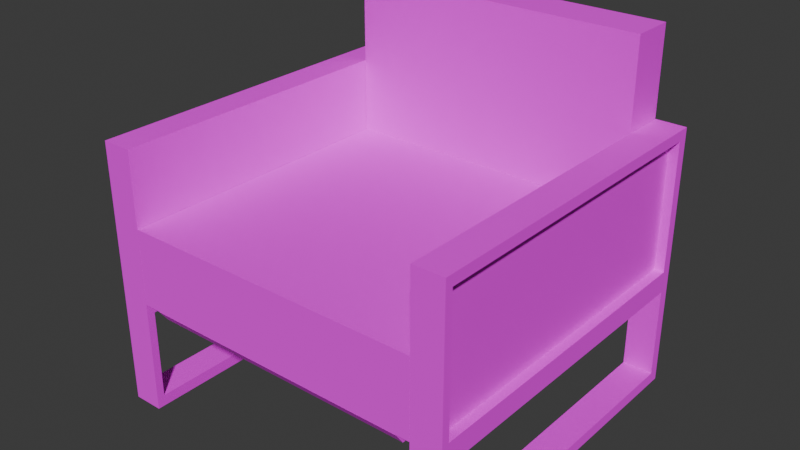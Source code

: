 # Source: Chair_1.blend  (saved by Blender 4.0.36; exported with 4.5.12 LTS)
import bpy
from mathutils import Matrix  # noqa: F401  (used for matrix-valued properties, if any)

bpy.ops.wm.read_factory_settings(use_empty=True)
scene = bpy.context.scene
scene.name = 'Scene'

# ---- collections
col_collection = bpy.data.collections.new('Collection'); scene.collection.children.link(col_collection)

# ---- images (referenced by path relative to the original .blend; pixels are not part of the script)
import os
ASSET_DIR = os.environ.get("B2B_ASSET_DIR", "")  # directory of the original .blend (textures are referenced by path, not embedded)
HERE = os.path.dirname(os.path.abspath(__file__))  # packed textures are extracted next to this script under _unpacked/

def load_image(name, relpath, width, height, colorspace="sRGB"):
    """Load a texture the original file referenced (path relative to the .blend, or extracted next to this script)."""
    p = next((c for c in (os.path.join(HERE, relpath), os.path.join(ASSET_DIR, relpath)) if relpath and os.path.exists(c)), "")
    if p:
        img = bpy.data.images.load(p, check_existing=True)
        img.name = name
    else:  # same state as the original file: an image datablock whose file is absent (Cycles renders it pink)
        img = bpy.data.images.new(name, width, height)
        img.source = "FILE"
        img.filepath = "//" + (relpath or name)
    img.colorspace_settings.name = colorspace
    return img
img_chair_1_blue_texture_png = load_image('Chair 1 Blue Texture.png', 'Textures/Chair 1 Blue Texture.png', 1024, 1024, 'sRGB')

# ---- materials (node trees are filled in below, after node groups)
mat_material = bpy.data.materials.new('Material')
mat_material.alpha_threshold = 0.0
mat_material.use_transparent_shadow = False
mat_material.roughness = 0.5
mat_material.line_color = (0.0, 0.0, 0.0, 1.0)

# ---- material node trees
mat_material.use_nodes = True; mat_material.node_tree.nodes.clear()
_N = mat_material.node_tree.nodes; _L = mat_material.node_tree.links
n0 = _N.new('ShaderNodeOutputMaterial'); n0.name = 'Material Output'; n0.location = (300, 300)
n1 = _N.new('ShaderNodeBsdfPrincipled'); n1.name = 'Principled BSDF'; n1.location = (10, 300)
n1.inputs[2].default_value = 1.0
n1.inputs[3].default_value = 1.45
n2 = _N.new('ShaderNodeTexImage'); n2.name = 'Image Texture'; n2.location = (-359, 240)
n2.image = img_chair_1_blue_texture_png
_L.new(n1.outputs[0], n0.inputs[0])
_L.new(n2.outputs[0], n1.inputs[0])
n0.is_active_output = True

# ---- world
world_world = bpy.data.worlds.new('World'); scene.world = world_world
world_world.use_nodes = True; world_world.node_tree.nodes.clear()
_N = world_world.node_tree.nodes; _L = world_world.node_tree.links
n0 = _N.new('ShaderNodeOutputWorld'); n0.name = 'World Output'; n0.location = (300, 300)
n1 = _N.new('ShaderNodeBackground'); n1.name = 'Background'; n1.location = (10, 300)
n1.inputs[0].default_value = (0.05088, 0.05088, 0.05088, 1.0)
_L.new(n1.outputs[0], n0.inputs[0])
n0.is_active_output = True
world_world.color = (0.05088, 0.05088, 0.05088)
world_world.use_sun_shadow = False
world_world.sun_shadow_jitter_overblur = 0.0

# ---- meshes
me_cube_001 = bpy.data.meshes.new('Cube.001')
me_cube_001.from_pydata([(1.0, 1.0, 1.25), (1.0, 1.0, 0.75), (1.0, -0.9699, 1.25), (1.0, -0.9699, 0.75), (-1.0, 1.0, 1.25), (-1.0, 1.0, 0.75), (-1.0, -0.9699, 1.25), (-1.0, -0.9699, 0.75), (1.0, 1.29, 2.325), (1.0, 1.29, 0.75), (1.0, 0.9997, 2.325), (1.0, 0.9997, 0.75), (-1.0, 1.29, 2.325), (-1.0, 1.29, 0.75), (-1.0, 0.9997, 2.325), (-1.0, 0.9997, 0.75), (1.002, -0.9182, 0.07393), (1.002, -0.9699, 1.743), (1.002, 1.222, 0.07393), (1.002, 1.29, 1.743), (1.202, -0.9182, 0.07393), (1.202, -0.9182, 1.675), (1.202, 1.222, 0.07393), (1.202, 1.222, 1.675), (1.002, -0.9182, 0.6736), (1.002, 1.222, 0.6736), (1.202, 1.222, 0.6736), (1.202, -0.9182, 0.6736), (1.002, 1.29, 0.0), (1.002, -0.9699, 0.0), (1.002, 1.29, 0.7476), (1.202, 1.222, 0.8151), (1.202, 1.29, 0.0), (1.202, -0.9699, 0.0), (1.202, -0.9182, 0.8151), (1.002, -0.9699, 0.7476), (1.202, 1.29, 1.743), (1.202, -0.9699, 1.743), (1.202, 1.29, 0.7476), (1.202, -0.9699, 0.7476), (-1.002, -0.9182, 0.07393), (-1.002, -0.9699, 1.743), (-1.002, 1.222, 0.07393), (-1.002, 1.29, 1.743), (-1.202, -0.9182, 0.07393), (-1.202, -0.9182, 1.675), (-1.202, 1.222, 0.07393), (-1.202, 1.222, 1.675), (-1.002, -0.9182, 0.6736), (-1.002, 1.222, 0.6736), (-1.202, 1.222, 0.6736), (-1.202, -0.9182, 0.6736), (-1.002, 1.29, 0.0), (-1.002, -0.9699, 0.0), (-1.002, 1.29, 0.7476), (-1.202, 1.222, 0.8151), (-1.202, 1.29, 0.0), (-1.202, -0.9699, 0.0), (-1.202, -0.9182, 0.8151), (-1.002, -0.9699, 0.7476), (-1.202, 1.29, 1.743), (-1.202, -0.9699, 1.743), (-1.202, 1.29, 0.7476), (-1.202, -0.9699, 0.7476), (-0.8819, -0.9182, 0.6736), (-0.8819, 1.222, 0.6736), (-0.8819, 1.29, 0.7476), (-0.8819, -0.9699, 0.7476), (0.9175, -0.9699, 0.7476), (0.9175, 1.29, 0.7476), (0.9175, -0.9182, 0.6736), (0.9175, 1.222, 0.6736), (1.139, 1.222, 1.675), (1.139, -0.9182, 1.675), (1.139, 1.222, 0.8151), (1.139, -0.9182, 0.8151), (-1.139, 1.222, 1.675), (-1.139, -0.9182, 1.675), (-1.139, 1.222, 0.8151), (-1.139, -0.9182, 0.8151)], [], [(0, 4, 6, 2), (3, 2, 6, 7), (7, 6, 4, 5), (5, 1, 3, 7), (1, 0, 2, 3), (5, 4, 0, 1), (8, 12, 14, 10), (11, 10, 14, 15), (15, 14, 12, 13), (13, 9, 11, 15), (9, 8, 10, 11), (13, 12, 8, 9), (35, 17, 19, 30), (30, 19, 36, 38), (45, 47, 76, 77), (39, 37, 17, 35), (28, 32, 33, 29), (36, 19, 17, 37), (33, 39, 35, 29), (26, 27, 24, 25), (28, 30, 38, 32), (22, 26, 25, 18), (16, 18, 28, 29), (18, 25, 30, 28), (26, 22, 32, 38), (22, 20, 33, 32), (20, 27, 39, 33), (24, 16, 29, 35), (27, 26, 38, 39), (25, 24, 35, 30), (27, 20, 16, 24), (20, 22, 18, 16), (21, 23, 36, 37), (23, 31, 38, 36), (34, 21, 37, 39), (31, 34, 39, 38), (59, 54, 43, 41), (54, 62, 60, 43), (58, 45, 77, 79), (63, 59, 41, 61), (52, 53, 57, 56), (60, 61, 41, 43), (57, 53, 59, 63), (50, 49, 48, 51), (52, 56, 62, 54), (46, 42, 49, 50), (40, 53, 52, 42), (42, 52, 54, 49), (50, 62, 56, 46), (46, 56, 57, 44), (44, 57, 63, 51), (48, 59, 53, 40), (51, 63, 62, 50), (49, 54, 59, 48), (51, 48, 40, 44), (44, 40, 42, 46), (45, 61, 60, 47), (47, 60, 62, 55), (58, 63, 61, 45), (55, 62, 63, 58), (65, 64, 67, 66), (71, 69, 68, 70), (66, 67, 68, 69), (67, 64, 70, 68), (64, 65, 71, 70), (65, 66, 69, 71), (74, 72, 73, 75), (78, 79, 77, 76), (21, 34, 75, 73), (23, 21, 73, 72), (55, 58, 79, 78), (47, 55, 78, 76), (34, 31, 74, 75), (31, 23, 72, 74)])
_uv = me_cube_001.uv_layers.new(name='UVMap')
_uv.uv.foreach_set('vector', [0.4914, 0.5432, 0.4914, 0.893, 0.1286, 0.893, 0.1286, 0.5432, 0.05171, 0.5432, 0.1286, 0.5432, 0.1286, 0.893, 0.05171, 0.893, 0.1286, 0.968, 0.1286, 0.893, 0.4914, 0.893, 0.4914, 0.968, 0.1286, 0.5432, 0.4914, 0.5432, 0.4914, 0.893, 0.1286, 0.893, 0.4914, 0.4602, 0.4914, 0.5432, 0.1286, 0.5432, 0.1286, 0.4602, 0.5596, 0.893, 0.4914, 0.893, 0.4914, 0.5432, 0.5596, 0.5432, 0.05171, 0.893, 0.05171, 0.5432, 0.1286, 0.5432, 0.1286, 0.893, 0.4914, 0.893, 0.1286, 0.893, 0.1286, 0.5432, 0.4914, 0.5432, 0.4914, 0.5432, 0.1286, 0.5432, 0.1286, 0.4602, 0.4914, 0.4602, 0.5596, 0.5432, 0.5596, 0.893, 0.4914, 0.893, 0.4914, 0.5432, 0.4914, 0.968, 0.1286, 0.968, 0.1286, 0.893, 0.4914, 0.893, 0.1286, 0.5432, 0.4914, 0.5432, 0.4914, 0.893, 0.1286, 0.893, 0.7797, 0.885, 0.6431, 0.885, 0.6431, 0.5608, 0.7797, 0.5608, 0.7797, 0.9181, 0.6431, 0.9181, 0.6431, 0.885, 0.7797, 0.885, 0.6763, 0.6002, 0.6763, 0.8524, 0.6763, 0.8524, 0.6763, 0.6002, 0.7797, 0.6002, 0.6431, 0.6002, 0.6431, 0.5608, 0.7797, 0.5608, 0.9566, 0.885, 0.9155, 0.885, 0.9155, 0.6002, 0.9566, 0.6002, 0.6431, 0.885, 0.6148, 0.885, 0.6148, 0.6002, 0.6431, 0.6002, 0.9155, 0.6002, 0.7797, 0.6002, 0.7797, 0.5608, 0.9155, 0.5608, 0.6763, 0.6002, 0.6763, 0.8524, 0.6431, 0.885, 0.6431, 0.5608, 0.9155, 0.9181, 0.7797, 0.9181, 0.7797, 0.885, 0.9155, 0.885, 0.7511, 0.6002, 0.6763, 0.6002, 0.6431, 0.5608, 0.7797, 0.5608, 0.8886, 0.8524, 0.8886, 0.6002, 0.9161, 0.5608, 0.9161, 0.885, 0.8886, 0.6002, 0.8076, 0.6002, 0.7797, 0.5608, 0.9161, 0.5608, 0.8076, 0.8524, 0.889, 0.8524, 0.9155, 0.885, 0.7797, 0.885, 0.889, 0.8524, 0.889, 0.6002, 0.9155, 0.6002, 0.9155, 0.885, 0.889, 0.6002, 0.8076, 0.6002, 0.7797, 0.6002, 0.9155, 0.6002, 0.8076, 0.8524, 0.8886, 0.8524, 0.9161, 0.885, 0.7797, 0.885, 0.8076, 0.6002, 0.8076, 0.8524, 0.7797, 0.885, 0.7797, 0.6002, 0.8076, 0.6002, 0.8076, 0.8524, 0.7797, 0.885, 0.7797, 0.5608, 0.6763, 0.8524, 0.7511, 0.8524, 0.7797, 0.885, 0.6431, 0.885, 0.7511, 0.8524, 0.7511, 0.6002, 0.7797, 0.5608, 0.7797, 0.885, 0.6763, 0.6002, 0.6763, 0.8524, 0.6431, 0.885, 0.6431, 0.6002, 0.6763, 0.8524, 0.7511, 0.8524, 0.7797, 0.885, 0.6431, 0.885, 0.7511, 0.6002, 0.6763, 0.6002, 0.6431, 0.6002, 0.7797, 0.6002, 0.7511, 0.8524, 0.7511, 0.6002, 0.7797, 0.6002, 0.7797, 0.885, 0.7797, 0.885, 0.7797, 0.5608, 0.6431, 0.5608, 0.6431, 0.885, 0.7797, 0.9181, 0.7797, 0.885, 0.6431, 0.885, 0.6431, 0.9181, 0.7511, 0.6002, 0.6763, 0.6002, 0.6763, 0.6002, 0.7511, 0.6002, 0.7797, 0.6002, 0.7797, 0.5608, 0.6431, 0.5608, 0.6431, 0.6002, 0.9566, 0.885, 0.9566, 0.6002, 0.9155, 0.6002, 0.9155, 0.885, 0.6431, 0.885, 0.6431, 0.6002, 0.6148, 0.6002, 0.6148, 0.885, 0.9155, 0.6002, 0.9155, 0.5608, 0.7797, 0.5608, 0.7797, 0.6002, 0.6763, 0.6002, 0.6431, 0.5608, 0.6431, 0.885, 0.6763, 0.8524, 0.9155, 0.9181, 0.9155, 0.885, 0.7797, 0.885, 0.7797, 0.9181, 0.7511, 0.6002, 0.7797, 0.5608, 0.6431, 0.5608, 0.6763, 0.6002, 0.8886, 0.8524, 0.9161, 0.885, 0.9161, 0.5608, 0.8886, 0.6002, 0.8886, 0.6002, 0.9161, 0.5608, 0.7797, 0.5608, 0.8076, 0.6002, 0.8076, 0.8524, 0.7797, 0.885, 0.9155, 0.885, 0.889, 0.8524, 0.889, 0.8524, 0.9155, 0.885, 0.9155, 0.6002, 0.889, 0.6002, 0.889, 0.6002, 0.9155, 0.6002, 0.7797, 0.6002, 0.8076, 0.6002, 0.8076, 0.8524, 0.7797, 0.885, 0.9161, 0.885, 0.8886, 0.8524, 0.8076, 0.6002, 0.7797, 0.6002, 0.7797, 0.885, 0.8076, 0.8524, 0.8076, 0.6002, 0.7797, 0.5608, 0.7797, 0.885, 0.8076, 0.8524, 0.6763, 0.8524, 0.6431, 0.885, 0.7797, 0.885, 0.7511, 0.8524, 0.7511, 0.8524, 0.7797, 0.885, 0.7797, 0.5608, 0.7511, 0.6002, 0.6763, 0.6002, 0.6431, 0.6002, 0.6431, 0.885, 0.6763, 0.8524, 0.6763, 0.8524, 0.6431, 0.885, 0.7797, 0.885, 0.7511, 0.8524, 0.7511, 0.6002, 0.7797, 0.6002, 0.6431, 0.6002, 0.6763, 0.6002, 0.7511, 0.8524, 0.7797, 0.885, 0.7797, 0.6002, 0.7511, 0.6002, 0.8076, 0.6002, 0.8076, 0.8524, 0.7797, 0.885, 0.7797, 0.5608, 0.8076, 0.6002, 0.7797, 0.5608, 0.7797, 0.885, 0.8076, 0.8524, 0.7797, 0.5608, 0.7797, 0.885, 0.7797, 0.885, 0.7797, 0.5608, 0.7797, 0.885, 0.8076, 0.8524, 0.8076, 0.8524, 0.7797, 0.885, 0.8076, 0.8524, 0.8076, 0.6002, 0.8076, 0.6002, 0.8076, 0.8524, 0.8076, 0.6002, 0.7797, 0.5608, 0.7797, 0.5608, 0.8076, 0.6002, 0.9833, 0.0208, 0.9833, 0.4083, 0.01916, 0.4083, 0.01916, 0.0208, 0.9833, 0.0208, 0.01916, 0.0208, 0.01916, 0.4083, 0.9833, 0.4083, 0.6763, 0.6002, 0.7511, 0.6002, 0.7511, 0.6002, 0.6763, 0.6002, 0.6763, 0.8524, 0.6763, 0.6002, 0.6763, 0.6002, 0.6763, 0.8524, 0.7511, 0.8524, 0.7511, 0.6002, 0.7511, 0.6002, 0.7511, 0.8524, 0.6763, 0.8524, 0.7511, 0.8524, 0.7511, 0.8524, 0.6763, 0.8524, 0.7511, 0.6002, 0.7511, 0.8524, 0.7511, 0.8524, 0.7511, 0.6002, 0.7511, 0.8524, 0.6763, 0.8524, 0.6763, 0.8524, 0.7511, 0.8524])
me_cube_001.materials.append(mat_material)
me_cube_001.use_mirror_vertex_groups = False
me_cube_001.update()

# ---- objects
ob_chair_1 = bpy.data.objects.new('Chair 1', me_cube_001)

# ---- transforms, parenting, visibility, modifiers, constraints
ob_chair_1.location = (0.0, 0.0, 0.0)
ob_chair_1.lock_rotations_4d = False
ob_chair_1.empty_display_type = 'ARROWS'
ob_chair_1.lineart.crease_threshold = 0.0

# ---- collection membership
col_collection.objects.link(ob_chair_1)

# ---- scene / render settings (as saved in the file)
scene.frame_start = 1; scene.frame_end = 250; scene.frame_set(1)
scene.render.engine = 'BLENDER_EEVEE_NEXT'
scene.cycles.sampling_pattern = 'TABULATED_SOBOL'
bpy.context.view_layer.update()

# ---- added for rendering (the .blend has no active camera and no usable light): camera, sun
cam_auto = bpy.data.cameras.new('AutoCamera')
cam_auto.lens = 50.0
cam_auto.sensor_width = 36.0
cam_auto.clip_end = 1000.0
ob_auto_camera = bpy.data.objects.new('AutoCamera', cam_auto)
scene.collection.objects.link(ob_auto_camera)
ob_auto_camera.location = (3.73505, -4.32181, 4.15066)
ob_auto_camera.rotation_euler = (1.09748, -7.21219e-08, 0.694738)
scene.camera = ob_auto_camera
light_auto_sun = bpy.data.lights.new('AutoSun', 'SUN')
light_auto_sun.energy = 3.0
light_auto_sun.angle = 0.0523599
ob_auto_sun = bpy.data.objects.new('AutoSun', light_auto_sun)
scene.collection.objects.link(ob_auto_sun)
ob_auto_sun.rotation_euler = (0.872665, 0.174533, 0.523599)
bpy.context.view_layer.update()
